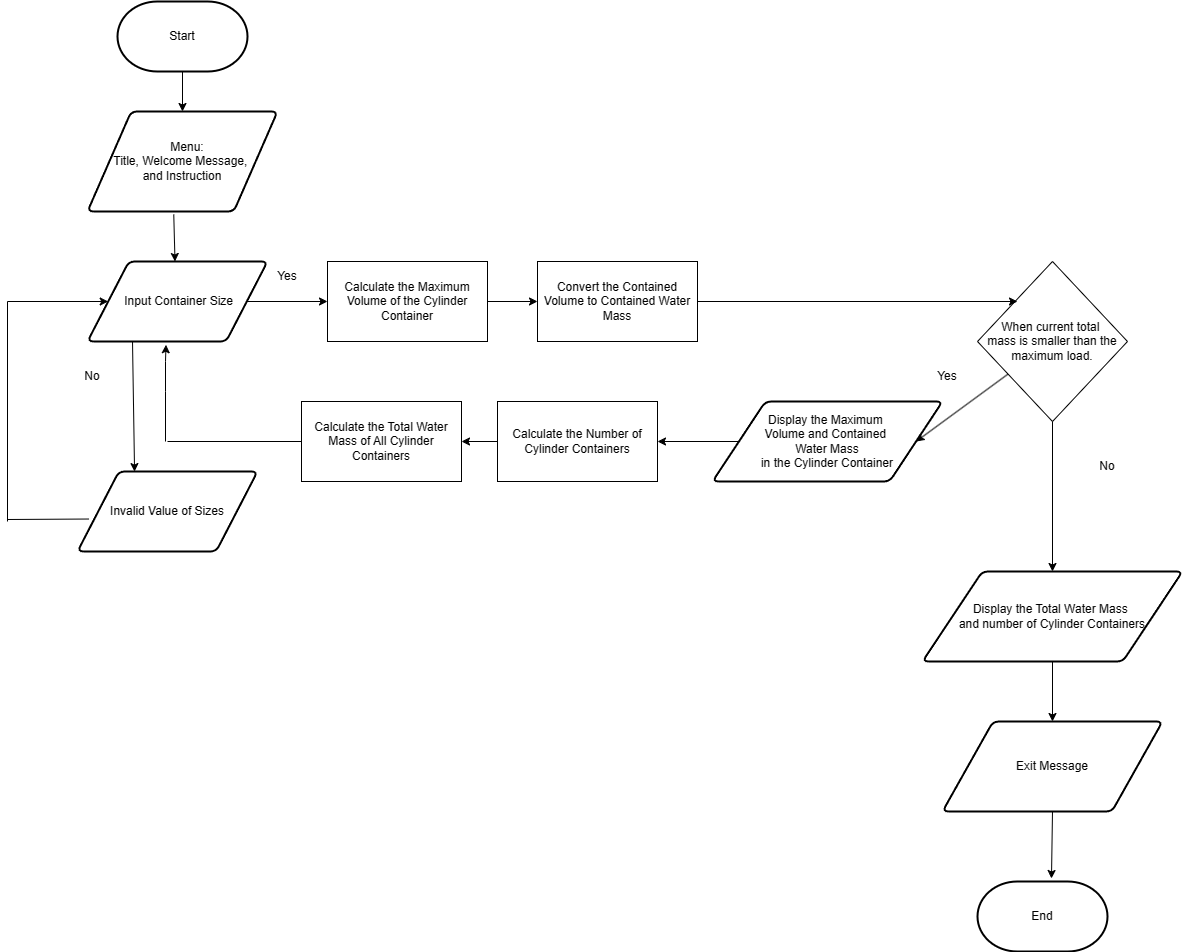

The diagram above was exported from draw.io. Its source (the exported page's mxGraphModel, read from the mxfile embedded in the PNG):
<mxGraphModel dx="2422" dy="713" grid="1" gridSize="10" guides="1" tooltips="1" connect="1" arrows="1" fold="1" page="1" pageScale="1" pageWidth="827" pageHeight="1169" math="0" shadow="0">
  <root>
    <mxCell id="WIyWlLk6GJQsqaUBKTNV-0" />
    <mxCell id="WIyWlLk6GJQsqaUBKTNV-1" parent="WIyWlLk6GJQsqaUBKTNV-0" />
    <mxCell id="UNE0phPWhicfnvWPMGJE-0" value="Start" style="strokeWidth=2;html=1;shape=mxgraph.flowchart.terminator;whiteSpace=wrap;" vertex="1" parent="WIyWlLk6GJQsqaUBKTNV-1">
      <mxGeometry x="70" y="150" width="130" height="70" as="geometry" />
    </mxCell>
    <mxCell id="UNE0phPWhicfnvWPMGJE-1" value="&amp;nbsp; &amp;nbsp;Menu:&lt;div&gt;Title, Welcome Message,&amp;nbsp;&lt;/div&gt;&lt;div&gt;&lt;span style=&quot;background-color: initial;&quot;&gt;and Instruction&lt;/span&gt;&lt;/div&gt;" style="shape=parallelogram;html=1;strokeWidth=2;perimeter=parallelogramPerimeter;whiteSpace=wrap;rounded=1;arcSize=12;size=0.23;" vertex="1" parent="WIyWlLk6GJQsqaUBKTNV-1">
      <mxGeometry x="40" y="260" width="190" height="100" as="geometry" />
    </mxCell>
    <mxCell id="UNE0phPWhicfnvWPMGJE-3" value="&amp;nbsp;Input Container Size" style="shape=parallelogram;html=1;strokeWidth=2;perimeter=parallelogramPerimeter;whiteSpace=wrap;rounded=1;arcSize=12;size=0.23;" vertex="1" parent="WIyWlLk6GJQsqaUBKTNV-1">
      <mxGeometry x="40" y="410" width="180" height="80" as="geometry" />
    </mxCell>
    <mxCell id="UNE0phPWhicfnvWPMGJE-7" value="Calculate the Maximum Volume of the Cylinder Container&lt;span style=&quot;color: rgba(0, 0, 0, 0); font-family: monospace; font-size: 0px; text-align: start; text-wrap: nowrap;&quot;&gt;%3CmxGraphModel%3E%3Croot%3E%3CmxCell%20id%3D%220%22%2F%3E%3CmxCell%20id%3D%221%22%20parent%3D%220%22%2F%3E%3CmxCell%20id%3D%222%22%20value%3D%22%26amp%3Bnbsp%3B%20%26amp%3Bnbsp%3BWelcome%20Message%20and%20Introduction%22%20style%3D%22shape%3Dparallelogram%3Bhtml%3D1%3BstrokeWidth%3D2%3Bperimeter%3DparallelogramPerimeter%3BwhiteSpace%3Dwrap%3Brounded%3D1%3BarcSize%3D12%3Bsize%3D0.23%3B%22%20vertex%3D%221%22%20parent%3D%221%22%3E%3CmxGeometry%20x%3D%2250%22%20y%3D%22130%22%20width%3D%22180%22%20height%3D%2280%22%20as%3D%22geometry%22%2F%3E%3C%2FmxCell%3E%3C%2Froot%3E%3C%2FmxGraphModel%3E&lt;/span&gt;&lt;span style=&quot;color: rgba(0, 0, 0, 0); font-family: monospace; font-size: 0px; text-align: start; text-wrap: nowrap;&quot;&gt;%3CmxGraphModel%3E%3Croot%3E%3CmxCell%20id%3D%220%22%2F%3E%3CmxCell%20id%3D%221%22%20parent%3D%220%22%2F%3E%3CmxCell%20id%3D%222%22%20value%3D%22%26amp%3Bnbsp%3B%20%26amp%3Bnbsp%3BWelcome%20Message%20and%20Introduction%22%20style%3D%22shape%3Dparallelogram%3Bhtml%3D1%3BstrokeWidth%3D2%3Bperimeter%3DparallelogramPerimeter%3BwhiteSpace%3Dwrap%3Brounded%3D1%3BarcSize%3D12%3Bsize%3D0.23%3B%22%20vertex%3D%221%22%20parent%3D%221%22%3E%3CmxGeometry%20x%3D%2250%22%20y%3D%22130%22%20width%3D%22180%22%20height%3D%2280%22%20as%3D%22geometry%22%2F%3E%3C%2FmxCell%3E%3C%2Froot%3E%3C%2FmxGraphModel%3E&lt;/span&gt;" style="rounded=0;whiteSpace=wrap;html=1;" vertex="1" parent="WIyWlLk6GJQsqaUBKTNV-1">
      <mxGeometry x="280" y="410" width="160" height="80" as="geometry" />
    </mxCell>
    <mxCell id="UNE0phPWhicfnvWPMGJE-8" value="Convert the Contained Volume to Contained Water Mass" style="rounded=0;whiteSpace=wrap;html=1;" vertex="1" parent="WIyWlLk6GJQsqaUBKTNV-1">
      <mxGeometry x="490" y="410" width="160" height="80" as="geometry" />
    </mxCell>
    <mxCell id="UNE0phPWhicfnvWPMGJE-9" value="When current total&amp;nbsp;&lt;div&gt;mass&amp;nbsp;&lt;span style=&quot;background-color: initial;&quot;&gt;is smaller than the maximum load.&lt;/span&gt;&lt;/div&gt;" style="rhombus;whiteSpace=wrap;html=1;" vertex="1" parent="WIyWlLk6GJQsqaUBKTNV-1">
      <mxGeometry x="930" y="410" width="150" height="160" as="geometry" />
    </mxCell>
    <mxCell id="UNE0phPWhicfnvWPMGJE-11" value="" style="endArrow=classic;html=1;rounded=0;entryX=0.436;entryY=1.041;entryDx=0;entryDy=0;entryPerimeter=0;" edge="1" parent="WIyWlLk6GJQsqaUBKTNV-1" target="UNE0phPWhicfnvWPMGJE-3">
      <mxGeometry width="50" height="50" relative="1" as="geometry">
        <mxPoint x="118" y="590" as="sourcePoint" />
        <mxPoint x="660" y="450" as="targetPoint" />
        <Array as="points">
          <mxPoint x="118" y="540" />
          <mxPoint x="118" y="510" />
        </Array>
      </mxGeometry>
    </mxCell>
    <mxCell id="UNE0phPWhicfnvWPMGJE-14" value="Display the Maximum&amp;nbsp;&lt;div&gt;Volume&lt;span style=&quot;background-color: initial;&quot;&gt;&amp;nbsp;and Contained&amp;nbsp;&lt;/span&gt;&lt;div&gt;&lt;div&gt;Water Mass&lt;/div&gt;&lt;div&gt;in the Cylinder Container&lt;/div&gt;&lt;/div&gt;&lt;/div&gt;" style="shape=parallelogram;html=1;strokeWidth=2;perimeter=parallelogramPerimeter;whiteSpace=wrap;rounded=1;arcSize=12;size=0.23;" vertex="1" parent="WIyWlLk6GJQsqaUBKTNV-1">
      <mxGeometry x="665" y="550" width="230" height="80" as="geometry" />
    </mxCell>
    <mxCell id="UNE0phPWhicfnvWPMGJE-17" value="Calculate the Total Water Mass of All Cylinder Containers" style="rounded=0;whiteSpace=wrap;html=1;" vertex="1" parent="WIyWlLk6GJQsqaUBKTNV-1">
      <mxGeometry x="254" y="550" width="160" height="80" as="geometry" />
    </mxCell>
    <mxCell id="UNE0phPWhicfnvWPMGJE-18" value="Calculate the Number of Cylinder Containers" style="rounded=0;whiteSpace=wrap;html=1;" vertex="1" parent="WIyWlLk6GJQsqaUBKTNV-1">
      <mxGeometry x="450" y="550" width="160" height="80" as="geometry" />
    </mxCell>
    <mxCell id="UNE0phPWhicfnvWPMGJE-20" value="Display the Total Water Mass&amp;nbsp;&lt;div&gt;&lt;span style=&quot;background-color: initial;&quot;&gt;and number of Cylinder Containers&lt;/span&gt;&lt;/div&gt;" style="shape=parallelogram;html=1;strokeWidth=2;perimeter=parallelogramPerimeter;whiteSpace=wrap;rounded=1;arcSize=12;size=0.23;" vertex="1" parent="WIyWlLk6GJQsqaUBKTNV-1">
      <mxGeometry x="875" y="720" width="260" height="90" as="geometry" />
    </mxCell>
    <mxCell id="UNE0phPWhicfnvWPMGJE-21" value="Exit Message" style="shape=parallelogram;html=1;strokeWidth=2;perimeter=parallelogramPerimeter;whiteSpace=wrap;rounded=1;arcSize=12;size=0.23;" vertex="1" parent="WIyWlLk6GJQsqaUBKTNV-1">
      <mxGeometry x="895" y="870" width="220" height="90" as="geometry" />
    </mxCell>
    <mxCell id="UNE0phPWhicfnvWPMGJE-22" value="End" style="strokeWidth=2;html=1;shape=mxgraph.flowchart.terminator;whiteSpace=wrap;" vertex="1" parent="WIyWlLk6GJQsqaUBKTNV-1">
      <mxGeometry x="930" y="1030" width="130" height="70" as="geometry" />
    </mxCell>
    <mxCell id="UNE0phPWhicfnvWPMGJE-23" value="Invalid Value of Sizes" style="shape=parallelogram;html=1;strokeWidth=2;perimeter=parallelogramPerimeter;whiteSpace=wrap;rounded=1;arcSize=12;size=0.23;" vertex="1" parent="WIyWlLk6GJQsqaUBKTNV-1">
      <mxGeometry x="30" y="620" width="180" height="80" as="geometry" />
    </mxCell>
    <mxCell id="UNE0phPWhicfnvWPMGJE-24" value="" style="endArrow=classic;html=1;rounded=0;exitX=0.5;exitY=1;exitDx=0;exitDy=0;exitPerimeter=0;entryX=0.5;entryY=0;entryDx=0;entryDy=0;" edge="1" parent="WIyWlLk6GJQsqaUBKTNV-1" source="UNE0phPWhicfnvWPMGJE-0" target="UNE0phPWhicfnvWPMGJE-1">
      <mxGeometry width="50" height="50" relative="1" as="geometry">
        <mxPoint x="647.5" y="460" as="sourcePoint" />
        <mxPoint x="697.5" y="410" as="targetPoint" />
      </mxGeometry>
    </mxCell>
    <mxCell id="UNE0phPWhicfnvWPMGJE-25" value="" style="endArrow=classic;html=1;rounded=0;exitX=0.454;exitY=1.03;exitDx=0;exitDy=0;exitPerimeter=0;entryX=0.5;entryY=0;entryDx=0;entryDy=0;" edge="1" parent="WIyWlLk6GJQsqaUBKTNV-1" source="UNE0phPWhicfnvWPMGJE-1">
      <mxGeometry width="50" height="50" relative="1" as="geometry">
        <mxPoint x="147.5" y="250" as="sourcePoint" />
        <mxPoint x="127.5" y="410" as="targetPoint" />
        <Array as="points" />
      </mxGeometry>
    </mxCell>
    <mxCell id="UNE0phPWhicfnvWPMGJE-29" value="" style="endArrow=classic;html=1;rounded=0;exitX=1;exitY=0.5;exitDx=0;exitDy=0;entryX=0;entryY=0.5;entryDx=0;entryDy=0;" edge="1" parent="WIyWlLk6GJQsqaUBKTNV-1" source="UNE0phPWhicfnvWPMGJE-7" target="UNE0phPWhicfnvWPMGJE-8">
      <mxGeometry width="50" height="50" relative="1" as="geometry">
        <mxPoint x="190" y="140" as="sourcePoint" />
        <mxPoint x="190" y="180" as="targetPoint" />
      </mxGeometry>
    </mxCell>
    <mxCell id="UNE0phPWhicfnvWPMGJE-30" value="" style="endArrow=classic;html=1;rounded=0;exitX=1;exitY=0.5;exitDx=0;exitDy=0;entryX=0;entryY=0.5;entryDx=0;entryDy=0;" edge="1" parent="WIyWlLk6GJQsqaUBKTNV-1" source="UNE0phPWhicfnvWPMGJE-3" target="UNE0phPWhicfnvWPMGJE-7">
      <mxGeometry width="50" height="50" relative="1" as="geometry">
        <mxPoint x="200" y="150" as="sourcePoint" />
        <mxPoint x="200" y="190" as="targetPoint" />
      </mxGeometry>
    </mxCell>
    <mxCell id="UNE0phPWhicfnvWPMGJE-36" value="" style="endArrow=classic;html=1;rounded=0;exitX=0.25;exitY=1;exitDx=0;exitDy=0;entryX=0.317;entryY=0.001;entryDx=0;entryDy=0;entryPerimeter=0;" edge="1" parent="WIyWlLk6GJQsqaUBKTNV-1" source="UNE0phPWhicfnvWPMGJE-3" target="UNE0phPWhicfnvWPMGJE-23">
      <mxGeometry width="50" height="50" relative="1" as="geometry">
        <mxPoint x="770" y="780" as="sourcePoint" />
        <mxPoint x="820" y="730" as="targetPoint" />
      </mxGeometry>
    </mxCell>
    <mxCell id="UNE0phPWhicfnvWPMGJE-37" value="" style="endArrow=classic;html=1;rounded=0;exitX=0.5;exitY=1;exitDx=0;exitDy=0;entryX=0.569;entryY=-0.043;entryDx=0;entryDy=0;entryPerimeter=0;" edge="1" parent="WIyWlLk6GJQsqaUBKTNV-1" source="UNE0phPWhicfnvWPMGJE-21" target="UNE0phPWhicfnvWPMGJE-22">
      <mxGeometry width="50" height="50" relative="1" as="geometry">
        <mxPoint x="1647.5" y="710" as="sourcePoint" />
        <mxPoint x="1697.5" y="660" as="targetPoint" />
      </mxGeometry>
    </mxCell>
    <mxCell id="UNE0phPWhicfnvWPMGJE-38" value="" style="endArrow=classic;html=1;rounded=0;exitX=0.5;exitY=1;exitDx=0;exitDy=0;entryX=0.5;entryY=0;entryDx=0;entryDy=0;" edge="1" parent="WIyWlLk6GJQsqaUBKTNV-1" source="UNE0phPWhicfnvWPMGJE-20" target="UNE0phPWhicfnvWPMGJE-21">
      <mxGeometry width="50" height="50" relative="1" as="geometry">
        <mxPoint x="1657.5" y="720" as="sourcePoint" />
        <mxPoint x="1707.5" y="670" as="targetPoint" />
      </mxGeometry>
    </mxCell>
    <mxCell id="UNE0phPWhicfnvWPMGJE-39" value="Yes" style="text;html=1;align=center;verticalAlign=middle;whiteSpace=wrap;rounded=0;" vertex="1" parent="WIyWlLk6GJQsqaUBKTNV-1">
      <mxGeometry x="210" y="410" width="60" height="30" as="geometry" />
    </mxCell>
    <mxCell id="UNE0phPWhicfnvWPMGJE-42" value="No" style="text;html=1;align=center;verticalAlign=middle;whiteSpace=wrap;rounded=0;" vertex="1" parent="WIyWlLk6GJQsqaUBKTNV-1">
      <mxGeometry x="15" y="510" width="60" height="30" as="geometry" />
    </mxCell>
    <mxCell id="UNE0phPWhicfnvWPMGJE-43" value="Yes" style="text;html=1;align=center;verticalAlign=middle;whiteSpace=wrap;rounded=0;" vertex="1" parent="WIyWlLk6GJQsqaUBKTNV-1">
      <mxGeometry x="870" y="510" width="60" height="30" as="geometry" />
    </mxCell>
    <mxCell id="UNE0phPWhicfnvWPMGJE-44" value="No" style="text;html=1;align=center;verticalAlign=middle;whiteSpace=wrap;rounded=0;" vertex="1" parent="WIyWlLk6GJQsqaUBKTNV-1">
      <mxGeometry x="1030" y="600" width="60" height="30" as="geometry" />
    </mxCell>
    <mxCell id="UNE0phPWhicfnvWPMGJE-46" value="" style="endArrow=none;html=1;rounded=0;" edge="1" parent="WIyWlLk6GJQsqaUBKTNV-1">
      <mxGeometry width="50" height="50" relative="1" as="geometry">
        <mxPoint x="-40" y="670" as="sourcePoint" />
        <mxPoint x="-40" y="450" as="targetPoint" />
      </mxGeometry>
    </mxCell>
    <mxCell id="UNE0phPWhicfnvWPMGJE-47" value="" style="endArrow=none;html=1;rounded=0;exitX=0.064;exitY=0.594;exitDx=0;exitDy=0;exitPerimeter=0;" edge="1" parent="WIyWlLk6GJQsqaUBKTNV-1" source="UNE0phPWhicfnvWPMGJE-23">
      <mxGeometry width="50" height="50" relative="1" as="geometry">
        <mxPoint x="-30" y="680" as="sourcePoint" />
        <mxPoint x="-40" y="668" as="targetPoint" />
      </mxGeometry>
    </mxCell>
    <mxCell id="UNE0phPWhicfnvWPMGJE-48" value="" style="endArrow=classic;html=1;rounded=0;" edge="1" parent="WIyWlLk6GJQsqaUBKTNV-1" target="UNE0phPWhicfnvWPMGJE-3">
      <mxGeometry width="50" height="50" relative="1" as="geometry">
        <mxPoint x="-40" y="450" as="sourcePoint" />
        <mxPoint x="420" y="530" as="targetPoint" />
      </mxGeometry>
    </mxCell>
    <mxCell id="UNE0phPWhicfnvWPMGJE-50" value="" style="endArrow=classic;html=1;rounded=0;exitX=0;exitY=0.5;exitDx=0;exitDy=0;entryX=1;entryY=0.5;entryDx=0;entryDy=0;" edge="1" parent="WIyWlLk6GJQsqaUBKTNV-1" source="UNE0phPWhicfnvWPMGJE-18" target="UNE0phPWhicfnvWPMGJE-17">
      <mxGeometry width="50" height="50" relative="1" as="geometry">
        <mxPoint x="630" y="690" as="sourcePoint" />
        <mxPoint x="680" y="640" as="targetPoint" />
      </mxGeometry>
    </mxCell>
    <mxCell id="UNE0phPWhicfnvWPMGJE-51" value="" style="endArrow=none;html=1;rounded=0;entryX=0;entryY=0.5;entryDx=0;entryDy=0;" edge="1" parent="WIyWlLk6GJQsqaUBKTNV-1" target="UNE0phPWhicfnvWPMGJE-17">
      <mxGeometry width="50" height="50" relative="1" as="geometry">
        <mxPoint x="120" y="590" as="sourcePoint" />
        <mxPoint x="680" y="640" as="targetPoint" />
      </mxGeometry>
    </mxCell>
    <mxCell id="UNE0phPWhicfnvWPMGJE-52" value="" style="endArrow=classic;html=1;rounded=0;exitX=0.5;exitY=1;exitDx=0;exitDy=0;entryX=0.5;entryY=0;entryDx=0;entryDy=0;" edge="1" parent="WIyWlLk6GJQsqaUBKTNV-1" source="UNE0phPWhicfnvWPMGJE-9" target="UNE0phPWhicfnvWPMGJE-20">
      <mxGeometry width="50" height="50" relative="1" as="geometry">
        <mxPoint x="630" y="780" as="sourcePoint" />
        <mxPoint x="680" y="730" as="targetPoint" />
      </mxGeometry>
    </mxCell>
    <mxCell id="UNE0phPWhicfnvWPMGJE-53" value="" style="endArrow=classic;html=1;rounded=0;exitX=1;exitY=0.5;exitDx=0;exitDy=0;" edge="1" parent="WIyWlLk6GJQsqaUBKTNV-1" source="UNE0phPWhicfnvWPMGJE-8">
      <mxGeometry width="50" height="50" relative="1" as="geometry">
        <mxPoint x="850" y="560" as="sourcePoint" />
        <mxPoint x="970" y="450" as="targetPoint" />
      </mxGeometry>
    </mxCell>
    <mxCell id="UNE0phPWhicfnvWPMGJE-54" value="" style="endArrow=classic;html=1;rounded=0;entryX=1;entryY=0.5;entryDx=0;entryDy=0;" edge="1" parent="WIyWlLk6GJQsqaUBKTNV-1" source="UNE0phPWhicfnvWPMGJE-9" target="UNE0phPWhicfnvWPMGJE-14">
      <mxGeometry width="50" height="50" relative="1" as="geometry">
        <mxPoint x="850" y="560" as="sourcePoint" />
        <mxPoint x="900" y="510" as="targetPoint" />
      </mxGeometry>
    </mxCell>
    <mxCell id="UNE0phPWhicfnvWPMGJE-55" value="" style="endArrow=classic;html=1;rounded=0;entryX=1;entryY=0.5;entryDx=0;entryDy=0;" edge="1" parent="WIyWlLk6GJQsqaUBKTNV-1" source="UNE0phPWhicfnvWPMGJE-14" target="UNE0phPWhicfnvWPMGJE-18">
      <mxGeometry width="50" height="50" relative="1" as="geometry">
        <mxPoint x="570" y="560" as="sourcePoint" />
        <mxPoint x="620" y="510" as="targetPoint" />
      </mxGeometry>
    </mxCell>
  </root>
</mxGraphModel>